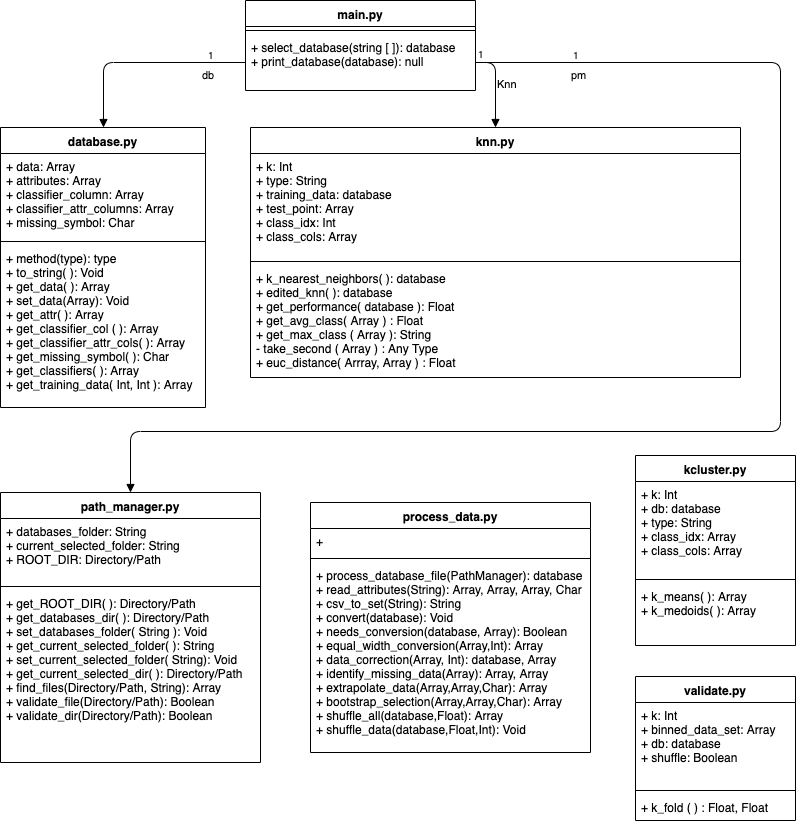

The diagram above was exported from draw.io. Its source (the exported page's mxGraphModel, read from the mxfile embedded in the PNG):
<mxGraphModel dx="2261" dy="1867" grid="1" gridSize="10" guides="1" tooltips="1" connect="1" arrows="1" fold="1" page="1" pageScale="1" pageWidth="850" pageHeight="1100" math="0" shadow="0">
  <root>
    <mxCell id="0" />
    <mxCell id="1" parent="0" />
    <mxCell id="8bKClF6cOstMNo7vBrYs-1" value="main.py" style="swimlane;fontStyle=1;align=center;verticalAlign=top;childLayout=stackLayout;horizontal=1;startSize=26;horizontalStack=0;resizeParent=1;resizeParentMax=0;resizeLast=0;collapsible=1;marginBottom=0;" vertex="1" parent="1">
      <mxGeometry x="35" y="-354" width="230" height="90" as="geometry" />
    </mxCell>
    <mxCell id="8bKClF6cOstMNo7vBrYs-2" value="" style="line;strokeWidth=1;fillColor=none;align=left;verticalAlign=middle;spacingTop=-1;spacingLeft=3;spacingRight=3;rotatable=0;labelPosition=right;points=[];portConstraint=eastwest;" vertex="1" parent="8bKClF6cOstMNo7vBrYs-1">
      <mxGeometry y="26" width="230" height="8" as="geometry" />
    </mxCell>
    <mxCell id="8bKClF6cOstMNo7vBrYs-3" value="+ select_database(string [ ]): database &#10;+ print_database(database): null&#10;" style="text;strokeColor=none;fillColor=none;align=left;verticalAlign=top;spacingLeft=4;spacingRight=4;overflow=hidden;rotatable=0;points=[[0,0.5],[1,0.5]];portConstraint=eastwest;" vertex="1" parent="8bKClF6cOstMNo7vBrYs-1">
      <mxGeometry y="34" width="230" height="56" as="geometry" />
    </mxCell>
    <mxCell id="8bKClF6cOstMNo7vBrYs-4" value="database.py" style="swimlane;fontStyle=1;align=center;verticalAlign=top;childLayout=stackLayout;horizontal=1;startSize=26;horizontalStack=0;resizeParent=1;resizeParentMax=0;resizeLast=0;collapsible=1;marginBottom=0;" vertex="1" parent="1">
      <mxGeometry x="-210" y="-227" width="205" height="280" as="geometry" />
    </mxCell>
    <mxCell id="8bKClF6cOstMNo7vBrYs-5" value="+ data: Array&#10;+ attributes: Array&#10;+ classifier_column: Array&#10;+ classifier_attr_columns: Array&#10;+ missing_symbol: Char" style="text;strokeColor=none;fillColor=none;align=left;verticalAlign=top;spacingLeft=4;spacingRight=4;overflow=hidden;rotatable=0;points=[[0,0.5],[1,0.5]];portConstraint=eastwest;" vertex="1" parent="8bKClF6cOstMNo7vBrYs-4">
      <mxGeometry y="26" width="205" height="84" as="geometry" />
    </mxCell>
    <mxCell id="8bKClF6cOstMNo7vBrYs-6" value="" style="line;strokeWidth=1;fillColor=none;align=left;verticalAlign=middle;spacingTop=-1;spacingLeft=3;spacingRight=3;rotatable=0;labelPosition=right;points=[];portConstraint=eastwest;" vertex="1" parent="8bKClF6cOstMNo7vBrYs-4">
      <mxGeometry y="110" width="205" height="8" as="geometry" />
    </mxCell>
    <mxCell id="8bKClF6cOstMNo7vBrYs-7" value="+ method(type): type&#10;+ to_string( ): Void&#10;+ get_data( ): Array&#10;+ set_data(Array): Void&#10;+ get_attr( ): Array&#10;+ get_classifier_col ( ): Array&#10;+ get_classifier_attr_cols( ): Array&#10;+ get_missing_symbol( ): Char&#10;+ get_classifiers( ): Array&#10;+ get_training_data( Int, Int ): Array" style="text;strokeColor=none;fillColor=none;align=left;verticalAlign=top;spacingLeft=4;spacingRight=4;overflow=hidden;rotatable=0;points=[[0,0.5],[1,0.5]];portConstraint=eastwest;" vertex="1" parent="8bKClF6cOstMNo7vBrYs-4">
      <mxGeometry y="118" width="205" height="162" as="geometry" />
    </mxCell>
    <mxCell id="8bKClF6cOstMNo7vBrYs-8" value="process_data.py" style="swimlane;fontStyle=1;align=center;verticalAlign=top;childLayout=stackLayout;horizontal=1;startSize=26;horizontalStack=0;resizeParent=1;resizeParentMax=0;resizeLast=0;collapsible=1;marginBottom=0;" vertex="1" parent="1">
      <mxGeometry x="100" y="148" width="280" height="250" as="geometry" />
    </mxCell>
    <mxCell id="8bKClF6cOstMNo7vBrYs-9" value="+" style="text;strokeColor=none;fillColor=none;align=left;verticalAlign=top;spacingLeft=4;spacingRight=4;overflow=hidden;rotatable=0;points=[[0,0.5],[1,0.5]];portConstraint=eastwest;" vertex="1" parent="8bKClF6cOstMNo7vBrYs-8">
      <mxGeometry y="26" width="280" height="26" as="geometry" />
    </mxCell>
    <mxCell id="8bKClF6cOstMNo7vBrYs-10" value="" style="line;strokeWidth=1;fillColor=none;align=left;verticalAlign=middle;spacingTop=-1;spacingLeft=3;spacingRight=3;rotatable=0;labelPosition=right;points=[];portConstraint=eastwest;" vertex="1" parent="8bKClF6cOstMNo7vBrYs-8">
      <mxGeometry y="52" width="280" height="8" as="geometry" />
    </mxCell>
    <mxCell id="8bKClF6cOstMNo7vBrYs-11" value="+ process_database_file(PathManager): database&#10;+ read_attributes(String): Array, Array, Array, Char&#10;+ csv_to_set(String): String&#10;+ convert(database): Void&#10;+ needs_conversion(database, Array): Boolean&#10;+ equal_width_conversion(Array,Int): Array&#10;+ data_correction(Array, Int): database, Array&#10;+ identify_missing_data(Array): Array, Array&#10;+ extrapolate_data(Array,Array,Char): Array&#10;+ bootstrap_selection(Array,Array,Char): Array&#10;+ shuffle_all(database,Float): Array&#10;+ shuffle_data(database,Float,Int): Void" style="text;strokeColor=none;fillColor=none;align=left;verticalAlign=top;spacingLeft=4;spacingRight=4;overflow=hidden;rotatable=0;points=[[0,0.5],[1,0.5]];portConstraint=eastwest;" vertex="1" parent="8bKClF6cOstMNo7vBrYs-8">
      <mxGeometry y="60" width="280" height="190" as="geometry" />
    </mxCell>
    <mxCell id="8bKClF6cOstMNo7vBrYs-12" value="path_manager.py" style="swimlane;fontStyle=1;align=center;verticalAlign=top;childLayout=stackLayout;horizontal=1;startSize=26;horizontalStack=0;resizeParent=1;resizeParentMax=0;resizeLast=0;collapsible=1;marginBottom=0;" vertex="1" parent="1">
      <mxGeometry x="-210" y="138" width="260" height="270" as="geometry" />
    </mxCell>
    <mxCell id="8bKClF6cOstMNo7vBrYs-13" value="+ databases_folder: String&#10;+ current_selected_folder: String&#10;+ ROOT_DIR: Directory/Path" style="text;strokeColor=none;fillColor=none;align=left;verticalAlign=top;spacingLeft=4;spacingRight=4;overflow=hidden;rotatable=0;points=[[0,0.5],[1,0.5]];portConstraint=eastwest;" vertex="1" parent="8bKClF6cOstMNo7vBrYs-12">
      <mxGeometry y="26" width="260" height="64" as="geometry" />
    </mxCell>
    <mxCell id="8bKClF6cOstMNo7vBrYs-14" value="" style="line;strokeWidth=1;fillColor=none;align=left;verticalAlign=middle;spacingTop=-1;spacingLeft=3;spacingRight=3;rotatable=0;labelPosition=right;points=[];portConstraint=eastwest;" vertex="1" parent="8bKClF6cOstMNo7vBrYs-12">
      <mxGeometry y="90" width="260" height="8" as="geometry" />
    </mxCell>
    <mxCell id="8bKClF6cOstMNo7vBrYs-15" value="+ get_ROOT_DIR( ): Directory/Path&#10;+ get_databases_dir( ): Directory/Path&#10;+ set_databases_folder( String ): Void&#10;+ get_current_selected_folder( ): String&#10;+ set_current_selected_folder( String): Void&#10;+ get_current_selected_dir( ): Directory/Path&#10;+ find_files(Directory/Path, String): Array&#10;+ validate_file(Directory/Path): Boolean&#10;+ validate_dir(Directory/Path): Boolean" style="text;strokeColor=none;fillColor=none;align=left;verticalAlign=top;spacingLeft=4;spacingRight=4;overflow=hidden;rotatable=0;points=[[0,0.5],[1,0.5]];portConstraint=eastwest;" vertex="1" parent="8bKClF6cOstMNo7vBrYs-12">
      <mxGeometry y="98" width="260" height="172" as="geometry" />
    </mxCell>
    <mxCell id="8bKClF6cOstMNo7vBrYs-16" value="knn.py" style="swimlane;fontStyle=1;align=center;verticalAlign=top;childLayout=stackLayout;horizontal=1;startSize=26;horizontalStack=0;resizeParent=1;resizeParentMax=0;resizeLast=0;collapsible=1;marginBottom=0;" vertex="1" parent="1">
      <mxGeometry x="40" y="-227" width="490" height="250" as="geometry" />
    </mxCell>
    <mxCell id="8bKClF6cOstMNo7vBrYs-17" value="+ k: Int&#10;+ type: String&#10;+ training_data: database&#10;+ test_point: Array&#10;+ class_idx: Int&#10;+ class_cols: Array" style="text;strokeColor=none;fillColor=none;align=left;verticalAlign=top;spacingLeft=4;spacingRight=4;overflow=hidden;rotatable=0;points=[[0,0.5],[1,0.5]];portConstraint=eastwest;" vertex="1" parent="8bKClF6cOstMNo7vBrYs-16">
      <mxGeometry y="26" width="490" height="104" as="geometry" />
    </mxCell>
    <mxCell id="8bKClF6cOstMNo7vBrYs-18" value="" style="line;strokeWidth=1;fillColor=none;align=left;verticalAlign=middle;spacingTop=-1;spacingLeft=3;spacingRight=3;rotatable=0;labelPosition=right;points=[];portConstraint=eastwest;" vertex="1" parent="8bKClF6cOstMNo7vBrYs-16">
      <mxGeometry y="130" width="490" height="8" as="geometry" />
    </mxCell>
    <mxCell id="8bKClF6cOstMNo7vBrYs-19" value="+ k_nearest_neighbors( ): database&#10;+ edited_knn( ): database&#10;+ get_performance( database ): Float&#10;+ get_avg_class( Array ) : Float&#10;+ get_max_class ( Array ): String&#10;- take_second ( Array ) : Any Type&#10;+ euc_distance( Arrray, Array ) : Float&#10; " style="text;strokeColor=none;fillColor=none;align=left;verticalAlign=top;spacingLeft=4;spacingRight=4;overflow=hidden;rotatable=0;points=[[0,0.5],[1,0.5]];portConstraint=eastwest;" vertex="1" parent="8bKClF6cOstMNo7vBrYs-16">
      <mxGeometry y="138" width="490" height="112" as="geometry" />
    </mxCell>
    <mxCell id="8bKClF6cOstMNo7vBrYs-20" value="validate.py&#10;" style="swimlane;fontStyle=1;align=center;verticalAlign=top;childLayout=stackLayout;horizontal=1;startSize=26;horizontalStack=0;resizeParent=1;resizeParentMax=0;resizeLast=0;collapsible=1;marginBottom=0;" vertex="1" parent="1">
      <mxGeometry x="425" y="322" width="160" height="144" as="geometry" />
    </mxCell>
    <mxCell id="8bKClF6cOstMNo7vBrYs-21" value="+ k: Int&#10;+ binned_data_set: Array&#10;+ db: database&#10;+ shuffle: Boolean" style="text;strokeColor=none;fillColor=none;align=left;verticalAlign=top;spacingLeft=4;spacingRight=4;overflow=hidden;rotatable=0;points=[[0,0.5],[1,0.5]];portConstraint=eastwest;" vertex="1" parent="8bKClF6cOstMNo7vBrYs-20">
      <mxGeometry y="26" width="160" height="84" as="geometry" />
    </mxCell>
    <mxCell id="8bKClF6cOstMNo7vBrYs-22" value="" style="line;strokeWidth=1;fillColor=none;align=left;verticalAlign=middle;spacingTop=-1;spacingLeft=3;spacingRight=3;rotatable=0;labelPosition=right;points=[];portConstraint=eastwest;" vertex="1" parent="8bKClF6cOstMNo7vBrYs-20">
      <mxGeometry y="110" width="160" height="8" as="geometry" />
    </mxCell>
    <mxCell id="8bKClF6cOstMNo7vBrYs-23" value="+ k_fold ( ) : Float, Float" style="text;strokeColor=none;fillColor=none;align=left;verticalAlign=top;spacingLeft=4;spacingRight=4;overflow=hidden;rotatable=0;points=[[0,0.5],[1,0.5]];portConstraint=eastwest;" vertex="1" parent="8bKClF6cOstMNo7vBrYs-20">
      <mxGeometry y="118" width="160" height="26" as="geometry" />
    </mxCell>
    <mxCell id="8bKClF6cOstMNo7vBrYs-24" value="kcluster.py" style="swimlane;fontStyle=1;align=center;verticalAlign=top;childLayout=stackLayout;horizontal=1;startSize=26;horizontalStack=0;resizeParent=1;resizeParentMax=0;resizeLast=0;collapsible=1;marginBottom=0;" vertex="1" parent="1">
      <mxGeometry x="425" y="101" width="160" height="190" as="geometry" />
    </mxCell>
    <mxCell id="8bKClF6cOstMNo7vBrYs-25" value="+ k: Int&#10;+ db: database&#10;+ type: String&#10;+ class_idx: Array&#10;+ class_cols: Array&#10;" style="text;strokeColor=none;fillColor=none;align=left;verticalAlign=top;spacingLeft=4;spacingRight=4;overflow=hidden;rotatable=0;points=[[0,0.5],[1,0.5]];portConstraint=eastwest;" vertex="1" parent="8bKClF6cOstMNo7vBrYs-24">
      <mxGeometry y="26" width="160" height="94" as="geometry" />
    </mxCell>
    <mxCell id="8bKClF6cOstMNo7vBrYs-26" value="" style="line;strokeWidth=1;fillColor=none;align=left;verticalAlign=middle;spacingTop=-1;spacingLeft=3;spacingRight=3;rotatable=0;labelPosition=right;points=[];portConstraint=eastwest;" vertex="1" parent="8bKClF6cOstMNo7vBrYs-24">
      <mxGeometry y="120" width="160" height="8" as="geometry" />
    </mxCell>
    <mxCell id="8bKClF6cOstMNo7vBrYs-27" value="+ k_means( ): Array&#10;+ k_medoids( ): Array" style="text;strokeColor=none;fillColor=none;align=left;verticalAlign=top;spacingLeft=4;spacingRight=4;overflow=hidden;rotatable=0;points=[[0,0.5],[1,0.5]];portConstraint=eastwest;" vertex="1" parent="8bKClF6cOstMNo7vBrYs-24">
      <mxGeometry y="128" width="160" height="62" as="geometry" />
    </mxCell>
    <mxCell id="8bKClF6cOstMNo7vBrYs-28" value="db" style="endArrow=block;endFill=1;html=1;edgeStyle=orthogonalEdgeStyle;align=left;verticalAlign=top;entryX=0.5;entryY=0;entryDx=0;entryDy=0;" edge="1" parent="1" source="8bKClF6cOstMNo7vBrYs-3" target="8bKClF6cOstMNo7vBrYs-4">
      <mxGeometry x="-0.5684" relative="1" as="geometry">
        <mxPoint x="-20" y="-283" as="sourcePoint" />
        <mxPoint x="-20" y="-273" as="targetPoint" />
        <mxPoint as="offset" />
      </mxGeometry>
    </mxCell>
    <mxCell id="8bKClF6cOstMNo7vBrYs-29" value="1" style="resizable=0;html=1;align=left;verticalAlign=bottom;labelBackgroundColor=#ffffff;fontSize=10;" connectable="0" vertex="1" parent="8bKClF6cOstMNo7vBrYs-28">
      <mxGeometry x="-1" relative="1" as="geometry">
        <mxPoint x="-40" y="0.5" as="offset" />
      </mxGeometry>
    </mxCell>
    <mxCell id="8bKClF6cOstMNo7vBrYs-30" value="Knn" style="endArrow=block;endFill=1;html=1;edgeStyle=orthogonalEdgeStyle;align=left;verticalAlign=top;entryX=0.5;entryY=0;entryDx=0;entryDy=0;exitX=1;exitY=0.5;exitDx=0;exitDy=0;" edge="1" parent="1" source="8bKClF6cOstMNo7vBrYs-3" target="8bKClF6cOstMNo7vBrYs-16">
      <mxGeometry x="-0.5342" y="-9" relative="1" as="geometry">
        <mxPoint x="462.5" y="-333.2647058823529" as="sourcePoint" />
        <mxPoint x="320.08823529411757" y="-250.9117647058822" as="targetPoint" />
        <mxPoint x="9" y="9" as="offset" />
      </mxGeometry>
    </mxCell>
    <mxCell id="8bKClF6cOstMNo7vBrYs-31" value="1" style="resizable=0;html=1;align=left;verticalAlign=bottom;labelBackgroundColor=#ffffff;fontSize=10;" connectable="0" vertex="1" parent="8bKClF6cOstMNo7vBrYs-30">
      <mxGeometry x="-1" relative="1" as="geometry" />
    </mxCell>
    <mxCell id="8bKClF6cOstMNo7vBrYs-32" value="pm" style="endArrow=block;endFill=1;html=1;edgeStyle=orthogonalEdgeStyle;align=left;verticalAlign=top;entryX=0.5;entryY=0;entryDx=0;entryDy=0;exitX=1;exitY=0.5;exitDx=0;exitDy=0;" edge="1" parent="1" source="8bKClF6cOstMNo7vBrYs-3" target="8bKClF6cOstMNo7vBrYs-12">
      <mxGeometry x="-0.8637" relative="1" as="geometry">
        <mxPoint x="317.5" y="67.23529411764707" as="sourcePoint" />
        <mxPoint x="175.08823529411757" y="149.5882352941178" as="targetPoint" />
        <Array as="points">
          <mxPoint x="570" y="-292" />
          <mxPoint x="570" y="77" />
          <mxPoint x="-80" y="77" />
        </Array>
        <mxPoint as="offset" />
      </mxGeometry>
    </mxCell>
    <mxCell id="8bKClF6cOstMNo7vBrYs-33" value="1" style="resizable=0;html=1;align=left;verticalAlign=bottom;labelBackgroundColor=#ffffff;fontSize=10;" connectable="0" vertex="1" parent="8bKClF6cOstMNo7vBrYs-32">
      <mxGeometry x="-1" relative="1" as="geometry">
        <mxPoint x="94.5" y="0.5" as="offset" />
      </mxGeometry>
    </mxCell>
  </root>
</mxGraphModel>